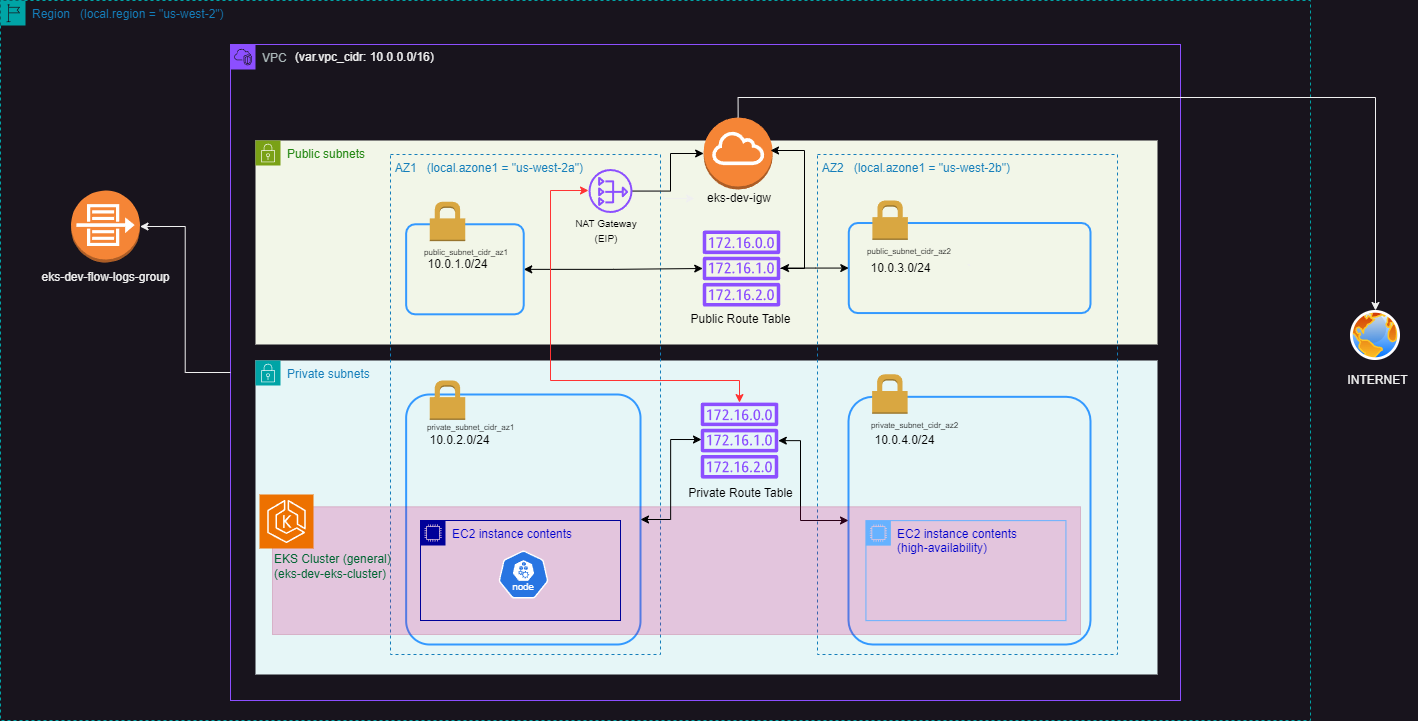

The diagram above was exported from draw.io. Its source (the exported page's mxGraphModel, read from the mxfile embedded in the PNG):
<mxGraphModel dx="2049" dy="1263" grid="1" gridSize="10" guides="1" tooltips="1" connect="1" arrows="1" fold="1" page="1" pageScale="1" pageWidth="1600" pageHeight="1200" math="0" shadow="0">
  <root>
    <object label="" var.vpc_cidr="10.0.0.0/16" id="0">
      <mxCell />
    </object>
    <mxCell id="1" parent="0" />
    <mxCell id="DTyQtxdmuiJ5-HdGRA2z-33" value="Region&amp;nbsp; &amp;nbsp;(local.region = &quot;us-west-2&quot;)" style="points=[[0,0],[0.25,0],[0.5,0],[0.75,0],[1,0],[1,0.25],[1,0.5],[1,0.75],[1,1],[0.75,1],[0.5,1],[0.25,1],[0,1],[0,0.75],[0,0.5],[0,0.25]];outlineConnect=0;gradientColor=none;html=1;whiteSpace=wrap;fontSize=12;fontStyle=0;container=1;pointerEvents=0;collapsible=0;recursiveResize=0;shape=mxgraph.aws4.group;grIcon=mxgraph.aws4.group_region;strokeColor=#00A4A6;fillColor=none;verticalAlign=top;align=left;spacingLeft=30;fontColor=#147EBA;dashed=1;" vertex="1" parent="1">
      <mxGeometry x="80" y="80" width="1310" height="720" as="geometry" />
    </mxCell>
    <mxCell id="DTyQtxdmuiJ5-HdGRA2z-34" value="VPC" style="points=[[0,0],[0.25,0],[0.5,0],[0.75,0],[1,0],[1,0.25],[1,0.5],[1,0.75],[1,1],[0.75,1],[0.5,1],[0.25,1],[0,1],[0,0.75],[0,0.5],[0,0.25]];outlineConnect=0;gradientColor=none;html=1;whiteSpace=wrap;fontSize=12;fontStyle=0;container=1;pointerEvents=0;collapsible=0;recursiveResize=0;shape=mxgraph.aws4.group;grIcon=mxgraph.aws4.group_vpc2;strokeColor=#8C4FFF;fillColor=none;verticalAlign=top;align=left;spacingLeft=30;fontColor=#AAB7B8;dashed=0;" vertex="1" parent="DTyQtxdmuiJ5-HdGRA2z-33">
      <mxGeometry x="230" y="44" width="950" height="656" as="geometry" />
    </mxCell>
    <mxCell id="DTyQtxdmuiJ5-HdGRA2z-61" value="(var.vpc_cidr: 10.0.0.0/16)" style="text;html=1;align=left;verticalAlign=middle;resizable=0;points=[];autosize=1;strokeColor=none;fillColor=none;" vertex="1" parent="DTyQtxdmuiJ5-HdGRA2z-34">
      <mxGeometry x="63" y="-2" width="160" height="30" as="geometry" />
    </mxCell>
    <mxCell id="DTyQtxdmuiJ5-HdGRA2z-63" value="Private subnets" style="points=[[0,0],[0.25,0],[0.5,0],[0.75,0],[1,0],[1,0.25],[1,0.5],[1,0.75],[1,1],[0.75,1],[0.5,1],[0.25,1],[0,1],[0,0.75],[0,0.5],[0,0.25]];outlineConnect=0;gradientColor=none;html=1;whiteSpace=wrap;fontSize=12;fontStyle=0;container=0;pointerEvents=0;collapsible=0;recursiveResize=0;shape=mxgraph.aws4.group;grIcon=mxgraph.aws4.group_security_group;grStroke=0;strokeColor=#00A4A6;fillColor=#E6F6F7;verticalAlign=top;align=left;spacingLeft=30;fontColor=#147EBA;dashed=0;" vertex="1" parent="DTyQtxdmuiJ5-HdGRA2z-34">
      <mxGeometry x="25" y="316" width="902" height="314" as="geometry" />
    </mxCell>
    <mxCell id="DTyQtxdmuiJ5-HdGRA2z-66" value="Public subnets" style="points=[[0,0],[0.25,0],[0.5,0],[0.75,0],[1,0],[1,0.25],[1,0.5],[1,0.75],[1,1],[0.75,1],[0.5,1],[0.25,1],[0,1],[0,0.75],[0,0.5],[0,0.25]];outlineConnect=0;gradientColor=none;html=1;whiteSpace=wrap;fontSize=12;fontStyle=0;container=1;pointerEvents=0;collapsible=0;recursiveResize=0;shape=mxgraph.aws4.group;grIcon=mxgraph.aws4.group_security_group;grStroke=0;strokeColor=#7AA116;fillColor=#F2F6E8;verticalAlign=top;align=left;spacingLeft=30;fontColor=#248814;dashed=0;" vertex="1" parent="DTyQtxdmuiJ5-HdGRA2z-34">
      <mxGeometry x="25" y="96" width="902" height="204" as="geometry" />
    </mxCell>
    <mxCell id="DTyQtxdmuiJ5-HdGRA2z-71" value="" style="group" vertex="1" connectable="0" parent="DTyQtxdmuiJ5-HdGRA2z-66">
      <mxGeometry x="439" y="-23" width="90" height="96" as="geometry" />
    </mxCell>
    <mxCell id="DTyQtxdmuiJ5-HdGRA2z-69" value="" style="outlineConnect=0;dashed=0;verticalLabelPosition=bottom;verticalAlign=top;align=center;html=1;shape=mxgraph.aws3.internet_gateway;fillColor=#F58536;gradientColor=none;" vertex="1" parent="DTyQtxdmuiJ5-HdGRA2z-71">
      <mxGeometry x="9.139999999999986" width="69" height="72" as="geometry" />
    </mxCell>
    <mxCell id="DTyQtxdmuiJ5-HdGRA2z-70" value="&lt;font color=&quot;#000000&quot;&gt;eks-dev-igw&lt;/font&gt;" style="text;html=1;align=center;verticalAlign=middle;whiteSpace=wrap;rounded=0;" vertex="1" parent="DTyQtxdmuiJ5-HdGRA2z-71">
      <mxGeometry y="66" width="90" height="30" as="geometry" />
    </mxCell>
    <mxCell id="DTyQtxdmuiJ5-HdGRA2z-123" style="edgeStyle=orthogonalEdgeStyle;rounded=0;orthogonalLoop=1;jettySize=auto;html=1;strokeColor=#000000;" edge="1" parent="DTyQtxdmuiJ5-HdGRA2z-66" source="DTyQtxdmuiJ5-HdGRA2z-78">
      <mxGeometry relative="1" as="geometry">
        <mxPoint x="515" y="10" as="targetPoint" />
        <Array as="points">
          <mxPoint x="549" y="128" />
          <mxPoint x="549" y="10" />
        </Array>
      </mxGeometry>
    </mxCell>
    <mxCell id="DTyQtxdmuiJ5-HdGRA2z-78" value="" style="sketch=0;outlineConnect=0;fontColor=#232F3E;gradientColor=none;fillColor=#8C4FFF;strokeColor=none;dashed=0;verticalLabelPosition=bottom;verticalAlign=top;align=center;html=1;fontSize=12;fontStyle=0;aspect=fixed;pointerEvents=1;shape=mxgraph.aws4.route_table;" vertex="1" parent="DTyQtxdmuiJ5-HdGRA2z-66">
      <mxGeometry x="447" y="90" width="78" height="76" as="geometry" />
    </mxCell>
    <mxCell id="DTyQtxdmuiJ5-HdGRA2z-62" value="&amp;nbsp;AZ2&amp;nbsp; &amp;nbsp;(local.azone1 = &quot;us-west-2b&quot;)" style="fillColor=none;strokeColor=#147EBA;dashed=1;verticalAlign=top;fontStyle=0;fontColor=#147EBA;whiteSpace=wrap;html=1;align=left;container=0;" vertex="1" parent="DTyQtxdmuiJ5-HdGRA2z-34">
      <mxGeometry x="587" y="110" width="300" height="500" as="geometry" />
    </mxCell>
    <mxCell id="DTyQtxdmuiJ5-HdGRA2z-5" value="&amp;nbsp;AZ1&amp;nbsp; &amp;nbsp;(local.azone1 = &quot;us-west-2a&quot;)" style="fillColor=none;strokeColor=#147EBA;dashed=1;verticalAlign=top;fontStyle=0;fontColor=#147EBA;whiteSpace=wrap;html=1;align=left;container=0;" vertex="1" parent="DTyQtxdmuiJ5-HdGRA2z-34">
      <mxGeometry x="160" y="110" width="270" height="500" as="geometry" />
    </mxCell>
    <mxCell id="DTyQtxdmuiJ5-HdGRA2z-125" style="edgeStyle=orthogonalEdgeStyle;rounded=0;orthogonalLoop=1;jettySize=auto;html=1;strokeColor=#000000;startArrow=classic;startFill=1;" edge="1" parent="DTyQtxdmuiJ5-HdGRA2z-34" source="DTyQtxdmuiJ5-HdGRA2z-81" target="DTyQtxdmuiJ5-HdGRA2z-78">
      <mxGeometry relative="1" as="geometry" />
    </mxCell>
    <mxCell id="DTyQtxdmuiJ5-HdGRA2z-81" value="" style="rounded=1;arcSize=10;dashed=0;fillColor=none;gradientColor=none;strokeWidth=2;strokeColor=#3399FF;container=0;" vertex="1" parent="DTyQtxdmuiJ5-HdGRA2z-34">
      <mxGeometry x="175.63545454545456" y="179.76467336683424" width="117.5909090909091" height="90.0502512562814" as="geometry" />
    </mxCell>
    <mxCell id="DTyQtxdmuiJ5-HdGRA2z-82" value="" style="dashed=0;html=1;shape=mxgraph.aws3.permissions;fillColor=#D9A741;gradientColor=none;dashed=0;strokeColor=#3399FF;container=0;" vertex="1" parent="DTyQtxdmuiJ5-HdGRA2z-34">
      <mxGeometry x="199.27181818181825" y="157.25211055276384" width="35.45454545454545" height="39.39698492462311" as="geometry" />
    </mxCell>
    <mxCell id="DTyQtxdmuiJ5-HdGRA2z-83" value="&lt;font style=&quot;font-size: 8px;&quot; color=&quot;#000000&quot;&gt;public_subnet_cidr_az1&lt;/font&gt;" style="text;html=1;align=left;verticalAlign=middle;whiteSpace=wrap;rounded=0;container=0;" vertex="1" parent="DTyQtxdmuiJ5-HdGRA2z-34">
      <mxGeometry x="191.75" y="196.64909547738694" width="100.45454545454545" height="21.386934673366834" as="geometry" />
    </mxCell>
    <mxCell id="DTyQtxdmuiJ5-HdGRA2z-84" value="&lt;font color=&quot;#000000&quot;&gt;10.0.1.0/24&lt;/font&gt;" style="text;html=1;align=center;verticalAlign=middle;whiteSpace=wrap;rounded=0;container=0;" vertex="1" parent="DTyQtxdmuiJ5-HdGRA2z-34">
      <mxGeometry x="191.74272727272725" y="202.90291457286435" width="70.9090909090909" height="33.768844221105525" as="geometry" />
    </mxCell>
    <mxCell id="DTyQtxdmuiJ5-HdGRA2z-85" style="edgeStyle=orthogonalEdgeStyle;rounded=0;orthogonalLoop=1;jettySize=auto;html=1;entryX=0;entryY=0.5;entryDx=0;entryDy=0;" edge="1" parent="DTyQtxdmuiJ5-HdGRA2z-34" source="DTyQtxdmuiJ5-HdGRA2z-75" target="DTyQtxdmuiJ5-HdGRA2z-70">
      <mxGeometry relative="1" as="geometry" />
    </mxCell>
    <mxCell id="DTyQtxdmuiJ5-HdGRA2z-86" style="edgeStyle=orthogonalEdgeStyle;rounded=0;orthogonalLoop=1;jettySize=auto;html=1;entryX=0;entryY=0.5;entryDx=0;entryDy=0;entryPerimeter=0;strokeColor=#000000;" edge="1" parent="DTyQtxdmuiJ5-HdGRA2z-34" source="DTyQtxdmuiJ5-HdGRA2z-75" target="DTyQtxdmuiJ5-HdGRA2z-69">
      <mxGeometry relative="1" as="geometry">
        <Array as="points">
          <mxPoint x="440" y="147" />
          <mxPoint x="440" y="109" />
        </Array>
      </mxGeometry>
    </mxCell>
    <mxCell id="DTyQtxdmuiJ5-HdGRA2z-88" value="" style="group" vertex="1" connectable="0" parent="DTyQtxdmuiJ5-HdGRA2z-34">
      <mxGeometry x="341" y="124.51" width="70" height="71.49" as="geometry" />
    </mxCell>
    <mxCell id="DTyQtxdmuiJ5-HdGRA2z-75" value="" style="sketch=0;outlineConnect=0;fontColor=#232F3E;gradientColor=none;fillColor=#8C4FFF;strokeColor=none;dashed=0;verticalLabelPosition=bottom;verticalAlign=top;align=center;html=1;fontSize=12;fontStyle=0;aspect=fixed;pointerEvents=1;shape=mxgraph.aws4.nat_gateway;" vertex="1" parent="DTyQtxdmuiJ5-HdGRA2z-88">
      <mxGeometry x="17" width="44" height="44" as="geometry" />
    </mxCell>
    <mxCell id="DTyQtxdmuiJ5-HdGRA2z-77" value="&lt;font style=&quot;font-size: 10px;&quot; color=&quot;#000000&quot;&gt;NAT Gateway (EIP)&lt;/font&gt;" style="text;html=1;align=center;verticalAlign=middle;whiteSpace=wrap;rounded=0;" vertex="1" parent="DTyQtxdmuiJ5-HdGRA2z-88">
      <mxGeometry y="51.489999999999995" width="70" height="20" as="geometry" />
    </mxCell>
    <mxCell id="DTyQtxdmuiJ5-HdGRA2z-89" value="" style="rounded=1;arcSize=10;dashed=0;fillColor=none;gradientColor=none;strokeWidth=2;strokeColor=#3399FF;container=0;" vertex="1" parent="DTyQtxdmuiJ5-HdGRA2z-34">
      <mxGeometry x="175.64" y="350" width="234.36" height="250" as="geometry" />
    </mxCell>
    <mxCell id="DTyQtxdmuiJ5-HdGRA2z-90" value="" style="dashed=0;html=1;shape=mxgraph.aws3.permissions;fillColor=#D9A741;gradientColor=none;dashed=0;strokeColor=#3399FF;container=0;" vertex="1" parent="DTyQtxdmuiJ5-HdGRA2z-34">
      <mxGeometry x="199.27181818181828" y="336.00266331658304" width="35.45454545454545" height="39.39698492462311" as="geometry" />
    </mxCell>
    <mxCell id="DTyQtxdmuiJ5-HdGRA2z-91" value="&lt;font style=&quot;font-size: 8px;&quot; color=&quot;#000000&quot;&gt;private_subnet_cidr_az1&lt;/font&gt;" style="text;html=1;align=left;verticalAlign=middle;whiteSpace=wrap;rounded=0;container=0;" vertex="1" parent="DTyQtxdmuiJ5-HdGRA2z-34">
      <mxGeometry x="195.10636363636365" y="371.399648241206" width="100.15909090909092" height="21.386934673366834" as="geometry" />
    </mxCell>
    <mxCell id="DTyQtxdmuiJ5-HdGRA2z-92" value="&lt;font color=&quot;#000000&quot;&gt;10.0.2.0/24&lt;/font&gt;" style="text;html=1;align=center;verticalAlign=middle;whiteSpace=wrap;rounded=0;container=0;" vertex="1" parent="DTyQtxdmuiJ5-HdGRA2z-34">
      <mxGeometry x="194.10727272727274" y="379.20658291457283" width="70.9090909090909" height="33.768844221105525" as="geometry" />
    </mxCell>
    <mxCell id="DTyQtxdmuiJ5-HdGRA2z-97" value="" style="rounded=1;arcSize=10;dashed=0;fillColor=none;gradientColor=none;strokeWidth=2;strokeColor=#3399FF;container=0;" vertex="1" parent="DTyQtxdmuiJ5-HdGRA2z-34">
      <mxGeometry x="618" y="352.32" width="242" height="247.68" as="geometry" />
    </mxCell>
    <mxCell id="DTyQtxdmuiJ5-HdGRA2z-98" value="" style="dashed=0;html=1;shape=mxgraph.aws3.permissions;fillColor=#D9A741;gradientColor=none;dashed=0;strokeColor=#3399FF;container=0;" vertex="1" parent="DTyQtxdmuiJ5-HdGRA2z-34">
      <mxGeometry x="641.6390909090909" y="329.80703517587926" width="35.45454545454545" height="39.39698492462311" as="geometry" />
    </mxCell>
    <mxCell id="DTyQtxdmuiJ5-HdGRA2z-99" value="&lt;font style=&quot;font-size: 8px;&quot; color=&quot;#000000&quot;&gt;private_subnet_cidr_az2&lt;/font&gt;" style="text;html=1;align=left;verticalAlign=middle;whiteSpace=wrap;rounded=0;container=0;" vertex="1" parent="DTyQtxdmuiJ5-HdGRA2z-34">
      <mxGeometry x="639.2654545454545" y="369.2027638190955" width="100.45454545454545" height="21.386934673366834" as="geometry" />
    </mxCell>
    <mxCell id="DTyQtxdmuiJ5-HdGRA2z-100" value="&lt;font color=&quot;#000000&quot;&gt;10.0.4.0/24&lt;/font&gt;" style="text;html=1;align=center;verticalAlign=middle;whiteSpace=wrap;rounded=0;container=0;" vertex="1" parent="DTyQtxdmuiJ5-HdGRA2z-34">
      <mxGeometry x="639.2690909090909" y="379.2096984924623" width="70.9090909090909" height="33.768844221105525" as="geometry" />
    </mxCell>
    <mxCell id="DTyQtxdmuiJ5-HdGRA2z-126" style="edgeStyle=orthogonalEdgeStyle;rounded=0;orthogonalLoop=1;jettySize=auto;html=1;strokeColor=#000000;startArrow=classic;startFill=1;" edge="1" parent="DTyQtxdmuiJ5-HdGRA2z-34" source="DTyQtxdmuiJ5-HdGRA2z-101">
      <mxGeometry relative="1" as="geometry">
        <mxPoint x="550" y="223.53499999999985" as="targetPoint" />
      </mxGeometry>
    </mxCell>
    <mxCell id="DTyQtxdmuiJ5-HdGRA2z-101" value="`" style="rounded=1;arcSize=10;dashed=0;fillColor=none;gradientColor=none;strokeWidth=2;strokeColor=#3399FF;container=0;" vertex="1" parent="DTyQtxdmuiJ5-HdGRA2z-34">
      <mxGeometry x="618.29" y="178.51" width="241.71" height="90.05" as="geometry" />
    </mxCell>
    <mxCell id="DTyQtxdmuiJ5-HdGRA2z-102" value="" style="dashed=0;html=1;shape=mxgraph.aws3.permissions;fillColor=#D9A741;gradientColor=none;dashed=0;strokeColor=#3399FF;container=0;" vertex="1" parent="DTyQtxdmuiJ5-HdGRA2z-34">
      <mxGeometry x="641.9300000000001" y="156.00211055276384" width="35.45454545454545" height="39.39698492462311" as="geometry" />
    </mxCell>
    <mxCell id="DTyQtxdmuiJ5-HdGRA2z-103" value="&lt;font style=&quot;font-size: 8px;&quot; color=&quot;#000000&quot;&gt;public_subnet_cidr_az2&lt;/font&gt;" style="text;html=1;align=left;verticalAlign=middle;whiteSpace=wrap;rounded=0;container=0;" vertex="1" parent="DTyQtxdmuiJ5-HdGRA2z-34">
      <mxGeometry x="635.4281818181818" y="195.39909547738694" width="100.45454545454545" height="21.386934673366834" as="geometry" />
    </mxCell>
    <mxCell id="DTyQtxdmuiJ5-HdGRA2z-104" value="&lt;font color=&quot;#000000&quot;&gt;10.0.3.0/24&lt;/font&gt;" style="text;html=1;align=center;verticalAlign=middle;whiteSpace=wrap;rounded=0;container=0;" vertex="1" parent="DTyQtxdmuiJ5-HdGRA2z-34">
      <mxGeometry x="635.4309090909092" y="206.65291457286435" width="70.9090909090909" height="33.768844221105525" as="geometry" />
    </mxCell>
    <mxCell id="DTyQtxdmuiJ5-HdGRA2z-118" style="edgeStyle=orthogonalEdgeStyle;rounded=0;orthogonalLoop=1;jettySize=auto;html=1;strokeColor=#FF3333;startArrow=classic;startFill=1;fillColor=#a20025;" edge="1" parent="DTyQtxdmuiJ5-HdGRA2z-34" source="DTyQtxdmuiJ5-HdGRA2z-67" target="DTyQtxdmuiJ5-HdGRA2z-75">
      <mxGeometry relative="1" as="geometry">
        <Array as="points">
          <mxPoint x="509" y="336" />
          <mxPoint x="320" y="336" />
          <mxPoint x="320" y="146" />
        </Array>
      </mxGeometry>
    </mxCell>
    <mxCell id="DTyQtxdmuiJ5-HdGRA2z-119" style="edgeStyle=orthogonalEdgeStyle;rounded=0;orthogonalLoop=1;jettySize=auto;html=1;startArrow=classic;startFill=1;strokeColor=#000000;" edge="1" parent="DTyQtxdmuiJ5-HdGRA2z-34" source="DTyQtxdmuiJ5-HdGRA2z-67" target="DTyQtxdmuiJ5-HdGRA2z-97">
      <mxGeometry relative="1" as="geometry">
        <Array as="points">
          <mxPoint x="570" y="396" />
          <mxPoint x="570" y="476" />
        </Array>
      </mxGeometry>
    </mxCell>
    <mxCell id="DTyQtxdmuiJ5-HdGRA2z-67" value="" style="sketch=0;outlineConnect=0;fontColor=#232F3E;gradientColor=none;fillColor=#8C4FFF;strokeColor=none;dashed=0;verticalLabelPosition=bottom;verticalAlign=top;align=center;html=1;fontSize=12;fontStyle=0;aspect=fixed;pointerEvents=1;shape=mxgraph.aws4.route_table;" vertex="1" parent="DTyQtxdmuiJ5-HdGRA2z-34">
      <mxGeometry x="470" y="358.09000000000003" width="78" height="76" as="geometry" />
    </mxCell>
    <mxCell id="DTyQtxdmuiJ5-HdGRA2z-106" value="&lt;font color=&quot;#000000&quot;&gt;Private Route Table&lt;/font&gt;" style="text;html=1;align=center;verticalAlign=middle;resizable=0;points=[];autosize=1;strokeColor=none;fillColor=none;" vertex="1" parent="DTyQtxdmuiJ5-HdGRA2z-34">
      <mxGeometry x="445" y="434.26" width="130" height="30" as="geometry" />
    </mxCell>
    <mxCell id="DTyQtxdmuiJ5-HdGRA2z-113" value="" style="rounded=0;whiteSpace=wrap;html=1;fillColor=#d80073;fontColor=#ffffff;strokeColor=#A50040;opacity=20;" vertex="1" parent="DTyQtxdmuiJ5-HdGRA2z-34">
      <mxGeometry x="42" y="462.26" width="808" height="127.74" as="geometry" />
    </mxCell>
    <mxCell id="DTyQtxdmuiJ5-HdGRA2z-114" value="" style="sketch=0;points=[[0,0,0],[0.25,0,0],[0.5,0,0],[0.75,0,0],[1,0,0],[0,1,0],[0.25,1,0],[0.5,1,0],[0.75,1,0],[1,1,0],[0,0.25,0],[0,0.5,0],[0,0.75,0],[1,0.25,0],[1,0.5,0],[1,0.75,0]];outlineConnect=0;fontColor=#232F3E;fillColor=#ED7100;strokeColor=#ffffff;dashed=0;verticalLabelPosition=bottom;verticalAlign=top;align=center;html=1;fontSize=12;fontStyle=0;aspect=fixed;shape=mxgraph.aws4.resourceIcon;resIcon=mxgraph.aws4.eks;" vertex="1" parent="DTyQtxdmuiJ5-HdGRA2z-34">
      <mxGeometry x="29" y="450" width="54" height="54" as="geometry" />
    </mxCell>
    <mxCell id="DTyQtxdmuiJ5-HdGRA2z-115" value="EKS Cluster (general)&amp;nbsp;&lt;div&gt;(eks-dev-eks-cluster)&lt;/div&gt;" style="text;html=1;align=left;verticalAlign=middle;whiteSpace=wrap;rounded=0;fontColor=#006633;" vertex="1" parent="DTyQtxdmuiJ5-HdGRA2z-34">
      <mxGeometry x="41.5" y="504" width="125.5" height="36" as="geometry" />
    </mxCell>
    <mxCell id="DTyQtxdmuiJ5-HdGRA2z-117" style="edgeStyle=orthogonalEdgeStyle;rounded=0;orthogonalLoop=1;jettySize=auto;html=1;fontColor=#000000;strokeColor=#000000;startArrow=classic;startFill=1;exitX=1;exitY=0.5;exitDx=0;exitDy=0;entryX=0.01;entryY=0.486;entryDx=0;entryDy=0;entryPerimeter=0;" edge="1" parent="DTyQtxdmuiJ5-HdGRA2z-34" source="DTyQtxdmuiJ5-HdGRA2z-89" target="DTyQtxdmuiJ5-HdGRA2z-67">
      <mxGeometry relative="1" as="geometry">
        <mxPoint x="628" y="486" as="sourcePoint" />
        <mxPoint x="558" y="396" as="targetPoint" />
      </mxGeometry>
    </mxCell>
    <mxCell id="DTyQtxdmuiJ5-HdGRA2z-127" value="EC2 instance contents" style="points=[[0,0],[0.25,0],[0.5,0],[0.75,0],[1,0],[1,0.25],[1,0.5],[1,0.75],[1,1],[0.75,1],[0.5,1],[0.25,1],[0,1],[0,0.75],[0,0.5],[0,0.25]];outlineConnect=0;gradientColor=none;html=1;whiteSpace=wrap;fontSize=12;fontStyle=0;container=1;pointerEvents=0;collapsible=0;recursiveResize=0;shape=mxgraph.aws4.group;grIcon=mxgraph.aws4.group_ec2_instance_contents;strokeColor=#000099;fillColor=none;verticalAlign=top;align=left;spacingLeft=30;fontColor=#0000CC;" vertex="1" parent="DTyQtxdmuiJ5-HdGRA2z-34">
      <mxGeometry x="190" y="476" width="200" height="100" as="geometry" />
    </mxCell>
    <mxCell id="DTyQtxdmuiJ5-HdGRA2z-129" value="" style="aspect=fixed;sketch=0;html=1;dashed=0;whitespace=wrap;verticalLabelPosition=bottom;verticalAlign=top;fillColor=#2875E2;strokeColor=#ffffff;points=[[0.005,0.63,0],[0.1,0.2,0],[0.9,0.2,0],[0.5,0,0],[0.995,0.63,0],[0.72,0.99,0],[0.5,1,0],[0.28,0.99,0]];shape=mxgraph.kubernetes.icon2;kubernetesLabel=1;prIcon=node" vertex="1" parent="DTyQtxdmuiJ5-HdGRA2z-127">
      <mxGeometry x="78" y="30" width="50" height="48" as="geometry" />
    </mxCell>
    <mxCell id="DTyQtxdmuiJ5-HdGRA2z-128" value="EC2 instance contents&lt;br&gt;(high-availability)" style="points=[[0,0],[0.25,0],[0.5,0],[0.75,0],[1,0],[1,0.25],[1,0.5],[1,0.75],[1,1],[0.75,1],[0.5,1],[0.25,1],[0,1],[0,0.75],[0,0.5],[0,0.25]];outlineConnect=0;gradientColor=none;html=1;whiteSpace=wrap;fontSize=12;fontStyle=0;container=1;pointerEvents=0;collapsible=0;recursiveResize=0;shape=mxgraph.aws4.group;grIcon=mxgraph.aws4.group_ec2_instance_contents;strokeColor=#66B2FF;fillColor=none;verticalAlign=top;align=left;spacingLeft=30;fontColor=#0000CC;" vertex="1" parent="DTyQtxdmuiJ5-HdGRA2z-34">
      <mxGeometry x="635.4300000000001" y="476.1300000000001" width="200" height="100" as="geometry" />
    </mxCell>
    <mxCell id="DTyQtxdmuiJ5-HdGRA2z-107" value="" style="outlineConnect=0;dashed=0;verticalLabelPosition=bottom;verticalAlign=top;align=center;html=1;shape=mxgraph.aws3.flow_logs;fillColor=#F58536;gradientColor=none;" vertex="1" parent="DTyQtxdmuiJ5-HdGRA2z-33">
      <mxGeometry x="70.5" y="190" width="69" height="72" as="geometry" />
    </mxCell>
    <mxCell id="DTyQtxdmuiJ5-HdGRA2z-108" value="eks-dev-flow-logs-group" style="text;html=1;align=center;verticalAlign=middle;resizable=0;points=[];autosize=1;strokeColor=none;fillColor=none;" vertex="1" parent="DTyQtxdmuiJ5-HdGRA2z-33">
      <mxGeometry x="30" y="262" width="150" height="30" as="geometry" />
    </mxCell>
    <mxCell id="DTyQtxdmuiJ5-HdGRA2z-110" style="edgeStyle=orthogonalEdgeStyle;rounded=0;orthogonalLoop=1;jettySize=auto;html=1;entryX=1;entryY=0.5;entryDx=0;entryDy=0;entryPerimeter=0;" edge="1" parent="DTyQtxdmuiJ5-HdGRA2z-33" source="DTyQtxdmuiJ5-HdGRA2z-34" target="DTyQtxdmuiJ5-HdGRA2z-107">
      <mxGeometry relative="1" as="geometry" />
    </mxCell>
    <mxCell id="DTyQtxdmuiJ5-HdGRA2z-87" style="edgeStyle=orthogonalEdgeStyle;rounded=0;orthogonalLoop=1;jettySize=auto;html=1;exitX=0.5;exitY=0;exitDx=0;exitDy=0;exitPerimeter=0;" edge="1" parent="1" source="DTyQtxdmuiJ5-HdGRA2z-69" target="DTyQtxdmuiJ5-HdGRA2z-72">
      <mxGeometry relative="1" as="geometry" />
    </mxCell>
    <mxCell id="DTyQtxdmuiJ5-HdGRA2z-105" value="&lt;font color=&quot;#000000&quot;&gt;Public Route Table&lt;/font&gt;" style="text;html=1;align=center;verticalAlign=middle;resizable=0;points=[];autosize=1;strokeColor=none;fillColor=none;" vertex="1" parent="1">
      <mxGeometry x="760" y="384" width="120" height="30" as="geometry" />
    </mxCell>
    <mxCell id="DTyQtxdmuiJ5-HdGRA2z-111" value="" style="group" vertex="1" connectable="0" parent="1">
      <mxGeometry x="1417" y="390" width="80" height="85" as="geometry" />
    </mxCell>
    <mxCell id="DTyQtxdmuiJ5-HdGRA2z-72" value="" style="image;aspect=fixed;perimeter=ellipsePerimeter;html=1;align=center;shadow=0;dashed=0;spacingTop=3;image=img/lib/active_directory/internet_globe.svg;" vertex="1" parent="DTyQtxdmuiJ5-HdGRA2z-111">
      <mxGeometry x="13" width="50" height="50" as="geometry" />
    </mxCell>
    <mxCell id="DTyQtxdmuiJ5-HdGRA2z-73" value="INTERNET" style="text;html=1;align=center;verticalAlign=middle;resizable=0;points=[];autosize=1;strokeColor=none;fillColor=none;" vertex="1" parent="DTyQtxdmuiJ5-HdGRA2z-111">
      <mxGeometry y="55" width="80" height="30" as="geometry" />
    </mxCell>
  </root>
</mxGraphModel>